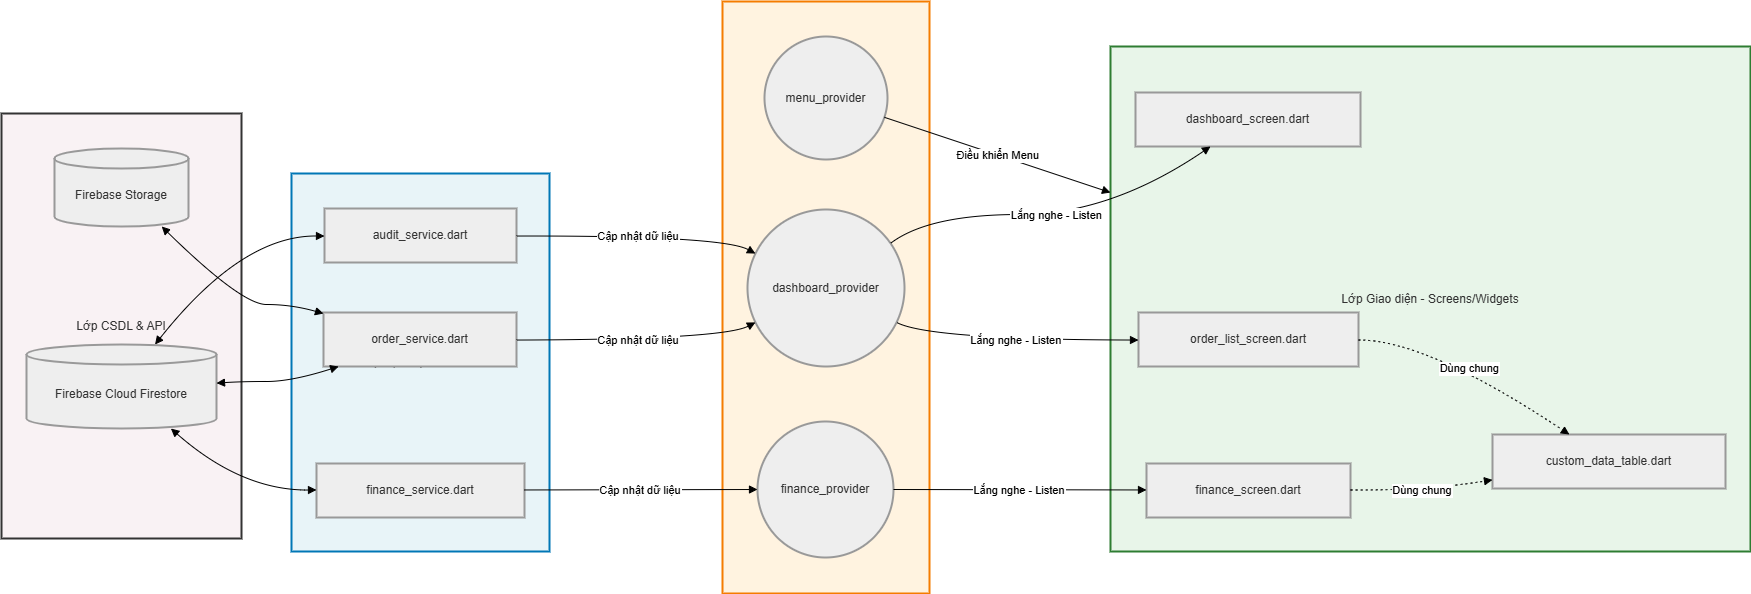

The diagram above was exported from draw.io. Its source (the exported page's mxGraphModel, read from the mxfile embedded in the PNG):
<mxGraphModel dx="2402" dy="1246" grid="1" gridSize="10" guides="1" tooltips="1" connect="1" arrows="1" fold="1" page="1" pageScale="1" pageWidth="827" pageHeight="1169" math="0" shadow="0">
  <root>
    <mxCell id="0" />
    <mxCell id="1" parent="0" />
    <mxCell id="u6hNcaaH8I7JohRX4l5G-89" parent="1" style="whiteSpace=wrap;strokeWidth=2;fillColor=#e8f5e9;strokeColor=#2e7d32;fontColor=light-dark(#333333,#cccccc);" value="Lớp Giao diện - Screens/Widgets" vertex="1">
      <mxGeometry height="505" width="640" x="1129" y="65" as="geometry" />
    </mxCell>
    <mxCell id="u6hNcaaH8I7JohRX4l5G-90" parent="1" style="whiteSpace=wrap;strokeWidth=2;fillColor=#fff3e0;strokeColor=#f57c00;fontColor=light-dark(#333333,#cccccc);" value="Lớp Trạng thái - Providers" vertex="1">
      <mxGeometry height="592" width="207" x="741" y="20" as="geometry" />
    </mxCell>
    <mxCell id="u6hNcaaH8I7JohRX4l5G-91" parent="1" style="whiteSpace=wrap;strokeWidth=2;fillColor=#e8f4f8;strokeColor=#0077b6;fontColor=light-dark(#333333,#cccccc);" value="Lớp Dịch vụ - Services" vertex="1">
      <mxGeometry height="378" width="258" x="310" y="192" as="geometry" />
    </mxCell>
    <mxCell id="u6hNcaaH8I7JohRX4l5G-92" parent="1" style="whiteSpace=wrap;strokeWidth=2;fillColor=#f9f2f4;strokeColor=#333;fontColor=light-dark(#333333,#cccccc);" value="Lớp CSDL &amp; API" vertex="1">
      <mxGeometry height="425" width="240" x="20" y="132" as="geometry" />
    </mxCell>
    <mxCell id="u6hNcaaH8I7JohRX4l5G-93" parent="1" style="shape=cylinder3;boundedLbl=1;backgroundOutline=1;size=10;strokeWidth=2;whiteSpace=wrap;fillColor=light-dark(#eeeeee,#1f2020);strokeColor=light-dark(#999999,#cccccc);fontColor=light-dark(#333333,#cccccc);" value="Firebase Cloud Firestore" vertex="1">
      <mxGeometry height="84" width="190" x="45" y="363" as="geometry" />
    </mxCell>
    <mxCell id="u6hNcaaH8I7JohRX4l5G-94" parent="1" style="shape=cylinder3;boundedLbl=1;backgroundOutline=1;size=10;strokeWidth=2;whiteSpace=wrap;fillColor=light-dark(#eeeeee,#1f2020);strokeColor=light-dark(#999999,#cccccc);fontColor=light-dark(#333333,#cccccc);" value="Firebase Storage" vertex="1">
      <mxGeometry height="78" width="134" x="73" y="167" as="geometry" />
    </mxCell>
    <mxCell id="u6hNcaaH8I7JohRX4l5G-95" parent="1" style="whiteSpace=wrap;strokeWidth=2;fillColor=light-dark(#eeeeee,#1f2020);strokeColor=light-dark(#999999,#cccccc);fontColor=light-dark(#333333,#cccccc);" value="finance_service.dart" vertex="1">
      <mxGeometry height="54" width="208" x="335" y="482" as="geometry" />
    </mxCell>
    <mxCell id="u6hNcaaH8I7JohRX4l5G-96" parent="1" style="whiteSpace=wrap;strokeWidth=2;fillColor=light-dark(#eeeeee,#1f2020);strokeColor=light-dark(#999999,#cccccc);fontColor=light-dark(#333333,#cccccc);" value="order_service.dart" vertex="1">
      <mxGeometry height="54" width="193" x="342" y="331" as="geometry" />
    </mxCell>
    <mxCell id="u6hNcaaH8I7JohRX4l5G-97" parent="1" style="whiteSpace=wrap;strokeWidth=2;fillColor=light-dark(#eeeeee,#1f2020);strokeColor=light-dark(#999999,#cccccc);fontColor=light-dark(#333333,#cccccc);" value="audit_service.dart" vertex="1">
      <mxGeometry height="54" width="192" x="343" y="227" as="geometry" />
    </mxCell>
    <mxCell id="u6hNcaaH8I7JohRX4l5G-98" parent="1" style="ellipse;aspect=fixed;strokeWidth=2;whiteSpace=wrap;fillColor=light-dark(#eeeeee,#1f2020);strokeColor=light-dark(#999999,#cccccc);fontColor=light-dark(#333333,#cccccc);" value="dashboard_provider" vertex="1">
      <mxGeometry height="157" width="157" x="766" y="228" as="geometry" />
    </mxCell>
    <mxCell id="u6hNcaaH8I7JohRX4l5G-99" parent="1" style="ellipse;aspect=fixed;strokeWidth=2;whiteSpace=wrap;fillColor=light-dark(#eeeeee,#1f2020);strokeColor=light-dark(#999999,#cccccc);fontColor=light-dark(#333333,#cccccc);" value="finance_provider" vertex="1">
      <mxGeometry height="136" width="136" x="776" y="440" as="geometry" />
    </mxCell>
    <mxCell id="u6hNcaaH8I7JohRX4l5G-100" parent="1" style="ellipse;aspect=fixed;strokeWidth=2;whiteSpace=wrap;fillColor=light-dark(#eeeeee,#1f2020);strokeColor=light-dark(#999999,#cccccc);fontColor=light-dark(#333333,#cccccc);" value="menu_provider" vertex="1">
      <mxGeometry height="123" width="123" x="783" y="55" as="geometry" />
    </mxCell>
    <mxCell id="u6hNcaaH8I7JohRX4l5G-101" parent="1" style="whiteSpace=wrap;strokeWidth=2;fillColor=light-dark(#eeeeee,#1f2020);strokeColor=light-dark(#999999,#cccccc);fontColor=light-dark(#333333,#cccccc);" value="dashboard_screen.dart" vertex="1">
      <mxGeometry height="54" width="225" x="1154" y="111" as="geometry" />
    </mxCell>
    <mxCell id="u6hNcaaH8I7JohRX4l5G-102" parent="1" style="whiteSpace=wrap;strokeWidth=2;fillColor=light-dark(#eeeeee,#1f2020);strokeColor=light-dark(#999999,#cccccc);fontColor=light-dark(#333333,#cccccc);" value="finance_screen.dart" vertex="1">
      <mxGeometry height="54" width="204" x="1165" y="482" as="geometry" />
    </mxCell>
    <mxCell id="u6hNcaaH8I7JohRX4l5G-103" parent="1" style="whiteSpace=wrap;strokeWidth=2;fillColor=light-dark(#eeeeee,#1f2020);strokeColor=light-dark(#999999,#cccccc);fontColor=light-dark(#333333,#cccccc);" value="order_list_screen.dart" vertex="1">
      <mxGeometry height="54" width="220" x="1157" y="331" as="geometry" />
    </mxCell>
    <mxCell id="u6hNcaaH8I7JohRX4l5G-104" parent="1" style="whiteSpace=wrap;strokeWidth=2;fillColor=light-dark(#eeeeee,#1f2020);strokeColor=light-dark(#999999,#cccccc);fontColor=light-dark(#333333,#cccccc);" value="custom_data_table.dart" vertex="1">
      <mxGeometry height="54" width="233" x="1511" y="453" as="geometry" />
    </mxCell>
    <mxCell id="u6hNcaaH8I7JohRX4l5G-105" edge="1" parent="1" source="u6hNcaaH8I7JohRX4l5G-93" style="curved=1;startArrow=block;endArrow=block;exitX=0.76;exitY=1;entryX=0;entryY=0.49;rounded=0;" target="u6hNcaaH8I7JohRX4l5G-95" value="">
      <mxGeometry relative="1" as="geometry">
        <Array as="points">
          <mxPoint x="260" y="509" />
        </Array>
      </mxGeometry>
    </mxCell>
    <mxCell id="u6hNcaaH8I7JohRX4l5G-106" edge="1" parent="1" source="u6hNcaaH8I7JohRX4l5G-93" style="curved=1;startArrow=block;endArrow=block;exitX=1;exitY=0.46;entryX=0.07;entryY=1.01;rounded=0;" target="u6hNcaaH8I7JohRX4l5G-96" value="">
      <mxGeometry relative="1" as="geometry">
        <Array as="points">
          <mxPoint x="260" y="400" />
          <mxPoint x="310" y="400" />
        </Array>
      </mxGeometry>
    </mxCell>
    <mxCell id="u6hNcaaH8I7JohRX4l5G-107" edge="1" parent="1" source="u6hNcaaH8I7JohRX4l5G-93" style="curved=1;startArrow=block;endArrow=block;exitX=0.68;exitY=-0.01;entryX=0;entryY=0.51;rounded=0;" target="u6hNcaaH8I7JohRX4l5G-97" value="">
      <mxGeometry relative="1" as="geometry">
        <Array as="points">
          <mxPoint x="260" y="254" />
        </Array>
      </mxGeometry>
    </mxCell>
    <mxCell id="u6hNcaaH8I7JohRX4l5G-108" edge="1" parent="1" source="u6hNcaaH8I7JohRX4l5G-94" style="curved=1;startArrow=block;endArrow=block;exitX=0.8;exitY=1;entryX=0;entryY=0.02;rounded=0;" target="u6hNcaaH8I7JohRX4l5G-96" value="">
      <mxGeometry relative="1" as="geometry">
        <Array as="points">
          <mxPoint x="260" y="323" />
          <mxPoint x="310" y="323" />
        </Array>
      </mxGeometry>
    </mxCell>
    <mxCell id="u6hNcaaH8I7JohRX4l5G-109" edge="1" parent="1" source="u6hNcaaH8I7JohRX4l5G-95" style="curved=1;startArrow=none;endArrow=block;exitX=1;exitY=0.49;entryX=0;entryY=0.5;rounded=0;" target="u6hNcaaH8I7JohRX4l5G-99" value="Cập nhật dữ liệu">
      <mxGeometry relative="1" as="geometry">
        <Array as="points" />
      </mxGeometry>
    </mxCell>
    <mxCell id="u6hNcaaH8I7JohRX4l5G-110" edge="1" parent="1" source="u6hNcaaH8I7JohRX4l5G-96" style="curved=1;startArrow=none;endArrow=block;exitX=1;exitY=0.51;entryX=0;entryY=0.75;rounded=0;" target="u6hNcaaH8I7JohRX4l5G-98" value="Cập nhật dữ liệu">
      <mxGeometry relative="1" as="geometry">
        <Array as="points">
          <mxPoint x="741" y="358" />
        </Array>
      </mxGeometry>
    </mxCell>
    <mxCell id="u6hNcaaH8I7JohRX4l5G-111" edge="1" parent="1" source="u6hNcaaH8I7JohRX4l5G-97" style="curved=1;startArrow=none;endArrow=block;exitX=1;exitY=0.51;entryX=0;entryY=0.25;rounded=0;" target="u6hNcaaH8I7JohRX4l5G-98" value="Cập nhật dữ liệu">
      <mxGeometry relative="1" as="geometry">
        <Array as="points">
          <mxPoint x="741" y="254" />
        </Array>
      </mxGeometry>
    </mxCell>
    <mxCell id="u6hNcaaH8I7JohRX4l5G-112" edge="1" parent="1" source="u6hNcaaH8I7JohRX4l5G-99" style="curved=1;startArrow=none;endArrow=block;exitX=1;exitY=0.5;entryX=0;entryY=0.49;rounded=0;" target="u6hNcaaH8I7JohRX4l5G-102" value="Lắng nghe - Listen">
      <mxGeometry relative="1" as="geometry">
        <Array as="points" />
      </mxGeometry>
    </mxCell>
    <mxCell id="u6hNcaaH8I7JohRX4l5G-113" edge="1" parent="1" source="u6hNcaaH8I7JohRX4l5G-98" style="curved=1;startArrow=none;endArrow=block;exitX=1;exitY=0.15;entryX=0.33;entryY=1.01;rounded=0;" target="u6hNcaaH8I7JohRX4l5G-101" value="Lắng nghe - Listen">
      <mxGeometry relative="1" as="geometry">
        <Array as="points">
          <mxPoint x="947" y="233" />
          <mxPoint x="1129" y="233" />
        </Array>
      </mxGeometry>
    </mxCell>
    <mxCell id="u6hNcaaH8I7JohRX4l5G-114" edge="1" parent="1" source="u6hNcaaH8I7JohRX4l5G-98" style="curved=1;startArrow=none;endArrow=block;exitX=1;exitY=0.75;entryX=0;entryY=0.51;rounded=0;" target="u6hNcaaH8I7JohRX4l5G-103" value="Lắng nghe - Listen">
      <mxGeometry relative="1" as="geometry">
        <Array as="points">
          <mxPoint x="947" y="358" />
        </Array>
      </mxGeometry>
    </mxCell>
    <mxCell id="u6hNcaaH8I7JohRX4l5G-115" edge="1" parent="1" source="u6hNcaaH8I7JohRX4l5G-102" style="curved=1;dashed=1;dashPattern=2 3;startArrow=none;endArrow=block;exitX=1;exitY=0.49;entryX=0;entryY=0.84;rounded=0;" target="u6hNcaaH8I7JohRX4l5G-104" value="Dùng chung">
      <mxGeometry relative="1" as="geometry">
        <Array as="points">
          <mxPoint x="1445" y="509" />
        </Array>
      </mxGeometry>
    </mxCell>
    <mxCell id="u6hNcaaH8I7JohRX4l5G-116" edge="1" parent="1" source="u6hNcaaH8I7JohRX4l5G-103" style="curved=1;dashed=1;dashPattern=2 3;startArrow=none;endArrow=block;exitX=1;exitY=0.51;entryX=0.33;entryY=0;rounded=0;" target="u6hNcaaH8I7JohRX4l5G-104" value="Dùng chung">
      <mxGeometry relative="1" as="geometry">
        <Array as="points">
          <mxPoint x="1445" y="358" />
        </Array>
      </mxGeometry>
    </mxCell>
    <mxCell id="u6hNcaaH8I7JohRX4l5G-117" edge="1" parent="1" source="u6hNcaaH8I7JohRX4l5G-100" style="curved=1;startArrow=none;endArrow=block;rounded=0;" target="u6hNcaaH8I7JohRX4l5G-89" value="Điều khiển Menu">
      <mxGeometry relative="1" as="geometry">
        <Array as="points" />
      </mxGeometry>
    </mxCell>
  </root>
</mxGraphModel>